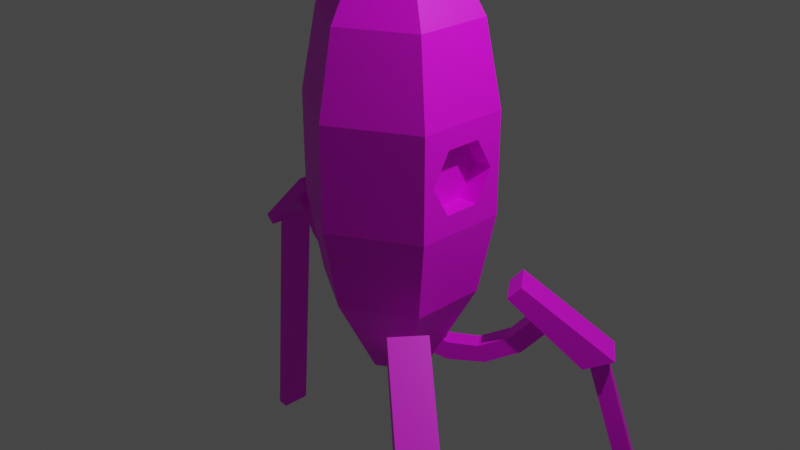 # Source: turret.blend  (saved by Blender 2.80.75; exported with 4.5.12 LTS)
import bpy
from mathutils import Matrix  # noqa: F401  (used for matrix-valued properties, if any)

bpy.ops.wm.read_factory_settings(use_empty=True)
scene = bpy.context.scene
scene.name = 'Scene'

# ---- collections
col_collection = bpy.data.collections.new('Collection'); scene.collection.children.link(col_collection)

# ---- images (referenced by path relative to the original .blend; pixels are not part of the script)
import os
ASSET_DIR = os.environ.get("B2B_ASSET_DIR", "")  # directory of the original .blend (textures are referenced by path, not embedded)
HERE = os.path.dirname(os.path.abspath(__file__))  # packed textures are extracted next to this script under _unpacked/

def load_image(name, relpath, width, height, colorspace="sRGB"):
    """Load a texture the original file referenced (path relative to the .blend, or extracted next to this script)."""
    p = next((c for c in (os.path.join(HERE, relpath), os.path.join(ASSET_DIR, relpath)) if relpath and os.path.exists(c)), "")
    if p:
        img = bpy.data.images.load(p, check_existing=True)
        img.name = name
    else:  # same state as the original file: an image datablock whose file is absent (Cycles renders it pink)
        img = bpy.data.images.new(name, width, height)
        img.source = "FILE"
        img.filepath = "//" + (relpath or name)
    img.colorspace_settings.name = colorspace
    return img
img_turret_64x64_png = load_image('turret_64x64.png', 'turret_64x64.png', 1024, 1024, 'sRGB')

# ---- materials (node trees are filled in below, after node groups)
mat_material_001 = bpy.data.materials.new('Material.001')
mat_material_001.surface_render_method = 'BLENDED'
mat_material_001.blend_method = 'BLEND'
mat_material_001.use_transparent_shadow = False

# ---- material node trees
mat_material_001.use_nodes = True; mat_material_001.node_tree.nodes.clear()
_N = mat_material_001.node_tree.nodes; _L = mat_material_001.node_tree.links
n0 = _N.new('ShaderNodeOutputMaterial'); n0.name = 'Material Output'; n0.location = (300, 300)
n1 = _N.new('ShaderNodeTexImage'); n1.name = 'Image Texture'; n1.location = (-280, 280)
n1.image = img_turret_64x64_png
n1.interpolation = 'Closest'
n2 = _N.new('ShaderNodeBsdfPrincipled'); n2.name = 'Principled BSDF'; n2.location = (10, 300)
n2.distribution = 'GGX'
n2.subsurface_method = 'BURLEY'
n2.inputs[3].default_value = 1.45
n2.inputs[27].default_value = (0.0, 0.0, 0.0, 1.0)
n2.inputs[28].default_value = 1.0
_L.new(n2.outputs[0], n0.inputs[0])
_L.new(n1.outputs[0], n2.inputs[0])
n0.is_active_output = True

# ---- world
world_world = bpy.data.worlds.new('World'); scene.world = world_world
world_world.use_nodes = True; world_world.node_tree.nodes.clear()
_N = world_world.node_tree.nodes; _L = world_world.node_tree.links
n0 = _N.new('ShaderNodeOutputWorld'); n0.name = 'World Output'; n0.location = (300, 300)
n1 = _N.new('ShaderNodeBackground'); n1.name = 'Background'; n1.location = (10, 300)
n1.inputs[0].default_value = (0.05088, 0.05088, 0.05088, 1.0)
_L.new(n1.outputs[0], n0.inputs[0])
n0.is_active_output = True
world_world.color = (0.05088, 0.05088, 0.05088)
world_world.use_sun_shadow = False
world_world.sun_shadow_jitter_overblur = 0.0

# ---- cameras
cam_camera = bpy.data.cameras.new('Camera')
cam_camera.clip_end = 100.0
cam_camera.ortho_scale = 7.314

# ---- lights
light_light = bpy.data.lights.new('Light', 'POINT')
light_light.transmission_factor = 0.0
light_light.energy = 1000.0
light_light.shadow_soft_size = 0.1
light_light.shadow_maximum_resolution = 0.006
light_light.use_absolute_resolution = True

# ---- meshes
me_cylinder = bpy.data.meshes.new('Cylinder')
me_cylinder.from_pydata([(0.6604, 0.3825, 0.5485), (0.6604, 0.1912, 0.2172), (0.6604, -0.1912, 0.2172), (0.6604, -0.3825, 0.5485), (0.6604, -0.1912, 0.8797), (0.6604, 0.1912, 0.8797), (0.0, 1.0, 0.0), (0.0, 1.0, 1.097), (0.866, 0.5, 0.0), (0.866, 0.5, 1.097), (0.866, -0.5, 1.097), (-8.742e-08, -1.0, 0.0), (-8.742e-08, -1.0, 1.097), (-0.866, -0.5, 1.097), (-0.866, 0.5, 1.097), (0.0, 0.829, 1.979), (0.718, 0.4145, 1.979), (0.718, -0.4145, 1.979), (-7.248e-08, -0.829, 1.979), (-0.718, -0.4145, 1.979), (-0.718, 0.4145, 1.979), (0.0, 0.3498, 2.853), (0.3029, 0.1749, 2.853), (0.3029, -0.1749, 2.853), (-3.058e-08, -0.3498, 2.853), (-0.3029, -0.1749, 2.853), (-0.3029, 0.1749, 2.853), (0.866, -0.5, 0.0), (-0.866, -0.5, 0.0), (-0.866, 0.5, 0.0), (0.0, 0.829, -0.8823), (0.718, 0.4145, -0.8823), (0.718, -0.4145, -0.8823), (-7.248e-08, -0.829, -0.8823), (-0.718, -0.4145, -0.8823), (-0.718, 0.4145, -0.8823), (0.0, 0.3498, -1.785), (0.3029, 0.1749, -1.785), (0.3029, -0.1749, -1.785), (-3.058e-08, -0.3498, -1.785), (-0.3029, -0.1749, -1.785), (-0.3029, 0.1749, -1.785), (0.8441, -0.834, -1.446), (0.9433, -0.9111, -1.612), (0.9719, -0.6696, -1.446), (1.071, -0.7467, -1.612), (1.03, -0.9788, -1.197), (1.149, -1.071, -1.341), (1.158, -0.8144, -1.197), (1.277, -0.9067, -1.341), (0.647, -0.6808, -1.773), (0.5833, -0.6313, -1.581), (0.7748, -0.5164, -1.773), (0.7111, -0.4669, -1.581), (0.3363, -0.4393, -1.565), (0.3327, -0.4366, -1.773), (0.4605, -0.2722, -1.773), (0.4641, -0.2749, -1.565), (0.1326, -0.281, -1.448), (0.06852, -0.2312, -1.64), (0.1963, -0.06679, -1.64), (0.2604, -0.1166, -1.448), (1.636, -1.065, -1.705), (0.9958, -0.5671, -0.9293), (1.391, -1.38, -1.705), (0.7506, -0.8825, -0.9293), (1.649, -1.581, -1.579), (1.894, -1.265, -1.579), (1.104, -0.6511, -0.7861), (0.8587, -0.9666, -0.7861), (1.645, -1.448, -1.591), (2.069, -1.778, -3.37), (1.765, -1.294, -1.591), (2.189, -1.624, -3.37), (2.041, -1.509, -3.426), (1.617, -1.18, -1.647), (1.922, -1.663, -3.426), (1.498, -1.334, -1.647), (0.8441, 0.834, -1.446), (0.9433, 0.9111, -1.612), (0.9719, 0.6696, -1.446), (1.071, 0.7467, -1.612), (1.03, 0.9788, -1.197), (1.149, 1.071, -1.341), (1.158, 0.8144, -1.197), (1.277, 0.9067, -1.341), (0.647, 0.6808, -1.773), (0.5833, 0.6313, -1.581), (0.7748, 0.5164, -1.773), (0.7111, 0.4669, -1.581), (0.3363, 0.4393, -1.565), (0.3327, 0.4366, -1.773), (0.4605, 0.2722, -1.773), (0.4641, 0.2749, -1.565), (0.1326, 0.281, -1.448), (0.06852, 0.2312, -1.64), (0.1963, 0.06679, -1.64), (0.2604, 0.1166, -1.448), (1.636, 1.065, -1.705), (0.9958, 0.5671, -0.9293), (1.391, 1.38, -1.705), (0.7506, 0.8825, -0.9293), (1.649, 1.581, -1.579), (1.894, 1.265, -1.579), (1.104, 0.6511, -0.7861), (0.8587, 0.9666, -0.7861), (1.645, 1.448, -1.591), (2.069, 1.778, -3.37), (1.765, 1.294, -1.591), (2.189, 1.624, -3.37), (2.041, 1.509, -3.426), (1.617, 1.18, -1.647), (1.922, 1.663, -3.426), (1.498, 1.334, -1.647), (-1.791, -0.3424, -0.6528), (-1.168, -0.3424, -0.0143), (-1.791, 0.3424, -0.6528), (-1.168, 0.3424, -0.0143), (-1.694, -0.3424, -0.74), (-1.071, -0.3424, -0.1015), (-1.694, 0.3424, -0.74), (-1.071, 0.3424, -0.1015), (-2.008, -0.1589, -3.386), (-1.771, -0.1589, -0.6635), (-2.008, 0.1589, -3.386), (-1.771, 0.1589, -0.6635), (-1.884, -0.1589, -3.396), (-1.647, -0.1589, -0.6742), (-1.884, 0.1589, -3.396), (-1.647, 0.1589, -0.6742), (0.866, -0.3825, 0.5485), (0.866, -0.1912, 0.8797), (0.866, 0.1912, 0.8797), (0.866, -0.1912, 0.2172), (0.866, 0.1912, 0.2172), (0.866, 0.3825, 0.5485), (-1.5, -0.1079, -0.4112), (-1.316, -0.1079, -0.2981), (-1.5, 0.1079, -0.4112), (-1.316, 0.1079, -0.2981), (-1.087, -0.1079, -0.6702), (-1.271, -0.1079, -0.7832), (-1.271, 0.1079, -0.7832), (-1.087, 0.1079, -0.6702), (-0.8038, -0.1079, -0.8968), (-0.9412, -0.1079, -1.063), (-0.8038, 0.1079, -0.8968), (-0.9412, 0.1079, -1.063), (-0.4399, -0.1079, -1.024), (-0.5146, -0.1079, -1.227), (-0.4399, 0.1079, -1.024), (-0.5146, 0.1079, -1.227)], [], [(0, 1, 134, 135), (1, 2, 133, 134), (2, 3, 130, 133), (3, 4, 131, 130), (4, 5, 132, 131), (5, 0, 135, 132), (5, 3, 1), (6, 7, 9, 8), (8, 133, 27), (27, 10, 12, 11), (11, 12, 13, 28), (28, 13, 14, 29), (29, 14, 7, 6), (13, 12, 18, 19), (10, 9, 16, 17), (14, 13, 19, 20), (9, 7, 15, 16), (12, 10, 17, 18), (7, 14, 20, 15), (20, 19, 25, 26), (18, 17, 23, 24), (16, 15, 21, 22), (15, 20, 26, 21), (19, 18, 24, 25), (17, 16, 22, 23), (22, 21, 26, 25, 24, 23), (28, 11, 33, 34), (27, 8, 31, 32), (29, 28, 34, 35), (8, 6, 30, 31), (11, 27, 32, 33), (6, 29, 35, 30), (35, 34, 40, 41), (33, 32, 38, 39), (31, 30, 36, 37), (30, 35, 41, 36), (34, 33, 39, 40), (32, 31, 37, 38), (37, 36, 41, 40, 39, 38), (42, 46, 48, 44), (47, 43, 45, 49), (45, 44, 48, 49), (45, 43, 50, 52), (47, 46, 42, 43), (42, 44, 53, 51), (43, 42, 51, 50), (51, 53, 57, 54), (44, 45, 52, 53), (56, 55, 59, 60), (50, 51, 54, 55), (53, 52, 56, 57), (52, 50, 55, 56), (54, 57, 61, 58), (55, 54, 58, 59), (57, 56, 60, 61), (65, 63, 62, 64), (69, 66, 67, 68), (65, 64, 66, 69), (62, 63, 68, 67), (63, 65, 69, 68), (64, 62, 67, 66), (71, 76, 74, 73), (74, 75, 72, 73), (76, 77, 75, 74), (71, 70, 77, 76), (73, 72, 70, 71), (78, 82, 84, 80), (83, 79, 81, 85), (81, 80, 84, 85), (81, 79, 86, 88), (83, 82, 78, 79), (78, 80, 89, 87), (79, 78, 87, 86), (87, 89, 93, 90), (80, 81, 88, 89), (92, 91, 95, 96), (86, 87, 90, 91), (89, 88, 92, 93), (88, 86, 91, 92), (90, 93, 97, 94), (91, 90, 94, 95), (93, 92, 96, 97), (101, 99, 98, 100), (105, 102, 103, 104), (101, 100, 102, 105), (98, 99, 104, 103), (99, 101, 105, 104), (100, 98, 103, 102), (107, 112, 110, 109), (110, 111, 108, 109), (112, 113, 111, 110), (107, 106, 113, 112), (109, 108, 106, 107), (114, 115, 117, 116), (116, 117, 121, 120), (120, 121, 119, 118), (118, 119, 115, 114), (116, 120, 118, 114), (121, 117, 115, 119), (122, 123, 125, 124), (124, 125, 129, 128), (128, 129, 127, 126), (126, 127, 123, 122), (124, 128, 126, 122), (10, 132, 9), (8, 9, 135), (8, 135, 134), (130, 10, 27), (8, 134, 133), (133, 130, 27), (10, 130, 131), (132, 135, 9), (10, 131, 132), (1, 0, 5), (5, 4, 3), (3, 2, 1), (138, 136, 141, 142), (136, 137, 140, 141), (139, 138, 142, 143), (137, 139, 143, 140), (143, 142, 147, 146), (146, 147, 151, 150), (140, 143, 146, 144), (142, 141, 145, 147), (141, 140, 144, 145), (144, 146, 150, 148), (147, 145, 149, 151), (145, 144, 148, 149)])
_uv = me_cylinder.uv_layers.new(name='UVMap')
_uv.uv.foreach_set('vector', [0.4744, 0.6712, 0.4744, 0.6222, 0.5008, 0.6222, 0.5008, 0.6712, 0.4744, 0.6222, 0.4744, 0.5732, 0.5008, 0.5732, 0.5008, 0.6222, 0.4744, 0.5732, 0.4744, 0.5242, 0.5008, 0.5242, 0.5008, 0.5732, 0.4744, 0.5242, 0.4744, 0.4752, 0.5008, 0.4752, 0.5008, 0.5242, 0.4744, 0.7692, 0.4744, 0.7202, 0.5008, 0.7202, 0.5008, 0.7692, 0.4744, 0.7202, 0.4744, 0.6712, 0.5008, 0.6712, 0.5008, 0.7202, 0.3784, 0.2854, 0.5081, 0.3598, 0.3788, 0.4349, 0.1709, 0.4035, 0.1683, 0.2706, 0.0438, 0.2649, 0.04412, 0.4099, 0.8401, 0.5882, 0.7515, 0.616, 0.712, 0.5882, 0.2987, 0.4104, 0.2987, 0.263, 0.1683, 0.2706, 0.1709, 0.4035, 0.1709, 0.4035, 0.1683, 0.2706, 0.0438, 0.2649, 0.04412, 0.4099, 0.8407, 0.5882, 0.8407, 0.7287, 0.9689, 0.7287, 0.9689, 0.5882, 0.2987, 0.4104, 0.2987, 0.263, 0.1683, 0.2706, 0.1709, 0.4035, 0.0438, 0.2649, 0.1683, 0.2706, 0.17, 0.1621, 0.06496, 0.1474, 0.7119, 0.7287, 0.8401, 0.7287, 0.8291, 0.8433, 0.7229, 0.8433, 0.9689, 0.7287, 0.8407, 0.7287, 0.8517, 0.8433, 0.9579, 0.8433, 0.0438, 0.2649, 0.1683, 0.2706, 0.17, 0.1621, 0.06496, 0.1474, 0.1683, 0.2706, 0.2987, 0.263, 0.2733, 0.1444, 0.17, 0.1621, 0.1683, 0.2706, 0.2987, 0.263, 0.2733, 0.1444, 0.17, 0.1621, 0.9579, 0.8433, 0.8517, 0.8433, 0.8824, 0.9673, 0.9272, 0.9673, 0.17, 0.1621, 0.2733, 0.1444, 0.2145, 0.02557, 0.1691, 0.03557, 0.06496, 0.1474, 0.17, 0.1621, 0.1691, 0.03557, 0.1228, 0.02513, 0.17, 0.1621, 0.2733, 0.1444, 0.2145, 0.02557, 0.1691, 0.03557, 0.06496, 0.1474, 0.17, 0.1621, 0.1691, 0.03557, 0.1228, 0.02513, 0.7229, 0.8433, 0.8291, 0.8433, 0.7984, 0.9673, 0.7536, 0.9673, 0.5479, 0.4285, 0.5091, 0.4061, 0.5091, 0.3612, 0.5479, 0.3388, 0.5867, 0.3612, 0.5867, 0.4061, 0.04412, 0.4099, 0.1709, 0.4035, 0.1727, 0.5122, 0.06709, 0.5278, 0.712, 0.5882, 0.8401, 0.5882, 0.8291, 0.4735, 0.7229, 0.4735, 0.9689, 0.5882, 0.8407, 0.5882, 0.8517, 0.4735, 0.9579, 0.4735, 0.04412, 0.4099, 0.1709, 0.4035, 0.1727, 0.5122, 0.06709, 0.5278, 0.1709, 0.4035, 0.2987, 0.4104, 0.2757, 0.528, 0.1727, 0.5122, 0.1709, 0.4035, 0.2987, 0.4104, 0.2757, 0.528, 0.1727, 0.5122, 0.9579, 0.4735, 0.8517, 0.4735, 0.8824, 0.3462, 0.9272, 0.3462, 0.1727, 0.5122, 0.2757, 0.528, 0.2189, 0.6512, 0.1733, 0.6421, 0.06709, 0.5278, 0.1727, 0.5122, 0.1733, 0.6421, 0.1271, 0.653, 0.1727, 0.5122, 0.2757, 0.528, 0.2189, 0.6512, 0.1733, 0.6421, 0.06709, 0.5278, 0.1727, 0.5122, 0.1733, 0.6421, 0.1271, 0.653, 0.7229, 0.4735, 0.8291, 0.4735, 0.7984, 0.3462, 0.7536, 0.3462, 0.5479, 0.4285, 0.5091, 0.4061, 0.5091, 0.3612, 0.5479, 0.3388, 0.5867, 0.3612, 0.5867, 0.4061, 0.4483, 0.113, 0.4503, 0.06569, 0.4787, 0.06715, 0.4763, 0.1138, 0.4227, 0.0639, 0.4207, 0.1113, 0.3964, 0.1119, 0.3931, 0.06389, 0.3964, 0.1119, 0.3692, 0.1148, 0.364, 0.06694, 0.3931, 0.06389, 0.3964, 0.1119, 0.4207, 0.1113, 0.4217, 0.1578, 0.3978, 0.1575, 0.4227, 0.0639, 0.4503, 0.06569, 0.4483, 0.113, 0.4207, 0.1113, 0.4483, 0.113, 0.4763, 0.1138, 0.4753, 0.1624, 0.447, 0.1628, 0.4207, 0.1113, 0.4483, 0.113, 0.447, 0.1628, 0.4217, 0.1578, 0.447, 0.1628, 0.4753, 0.1624, 0.4761, 0.2045, 0.4476, 0.2062, 0.3692, 0.1148, 0.3964, 0.1119, 0.3978, 0.1575, 0.3728, 0.1637, 0.3982, 0.2018, 0.4224, 0.2025, 0.4242, 0.2463, 0.396, 0.2464, 0.4217, 0.1578, 0.447, 0.1628, 0.4476, 0.2062, 0.4224, 0.2025, 0.3728, 0.1637, 0.3978, 0.1575, 0.3982, 0.2018, 0.373, 0.2058, 0.3978, 0.1575, 0.4217, 0.1578, 0.4224, 0.2025, 0.3982, 0.2018, 0.4476, 0.2062, 0.4761, 0.2045, 0.4787, 0.2425, 0.4508, 0.2444, 0.4224, 0.2025, 0.4476, 0.2062, 0.4508, 0.2444, 0.4242, 0.2463, 0.373, 0.2058, 0.3982, 0.2018, 0.396, 0.2464, 0.3682, 0.2436, 0.6654, 0.1158, 0.7163, 0.1205, 0.703, 0.2636, 0.652, 0.2589, 0.6401, 0.1134, 0.6099, 0.2742, 0.5596, 0.2647, 0.5898, 0.1039, 0.6654, 0.1158, 0.652, 0.2589, 0.6099, 0.2742, 0.6401, 0.1134, 0.703, 0.2636, 0.7163, 0.1205, 0.7416, 0.1229, 0.7416, 0.2865, 0.6701, 0.06479, 0.6654, 0.1158, 0.6401, 0.1134, 0.6448, 0.06243, 0.652, 0.2589, 0.6695, 0.307, 0.6273, 0.3223, 0.6099, 0.2742, 0.9102, 0.07337, 0.8853, 0.07337, 0.8853, 0.04839, 0.9102, 0.04839, 0.8603, 0.07337, 0.8603, 0.3115, 0.8353, 0.3115, 0.8353, 0.07337, 0.8853, 0.07337, 0.8853, 0.3115, 0.8603, 0.3115, 0.8603, 0.07337, 0.9102, 0.07337, 0.9102, 0.3115, 0.8853, 0.3115, 0.8853, 0.07337, 0.9352, 0.07337, 0.9352, 0.3115, 0.9102, 0.3115, 0.9102, 0.07337, 0.4483, 0.113, 0.4503, 0.06569, 0.4787, 0.06715, 0.4763, 0.1138, 0.4227, 0.0639, 0.4207, 0.1113, 0.3964, 0.1119, 0.3931, 0.06389, 0.3964, 0.1119, 0.3692, 0.1148, 0.364, 0.06694, 0.3931, 0.06389, 0.3964, 0.1119, 0.4207, 0.1113, 0.4217, 0.1578, 0.3978, 0.1575, 0.4227, 0.0639, 0.4503, 0.06569, 0.4483, 0.113, 0.4207, 0.1113, 0.4483, 0.113, 0.4763, 0.1138, 0.4753, 0.1624, 0.447, 0.1628, 0.4207, 0.1113, 0.4483, 0.113, 0.447, 0.1628, 0.4217, 0.1578, 0.447, 0.1628, 0.4753, 0.1624, 0.4761, 0.2045, 0.4476, 0.2062, 0.3692, 0.1148, 0.3964, 0.1119, 0.3978, 0.1575, 0.3728, 0.1637, 0.3982, 0.2018, 0.4224, 0.2025, 0.4242, 0.2463, 0.396, 0.2464, 0.4217, 0.1578, 0.447, 0.1628, 0.4476, 0.2062, 0.4224, 0.2025, 0.3728, 0.1637, 0.3978, 0.1575, 0.3982, 0.2018, 0.373, 0.2058, 0.3978, 0.1575, 0.4217, 0.1578, 0.4224, 0.2025, 0.3982, 0.2018, 0.4476, 0.2062, 0.4761, 0.2045, 0.4787, 0.2425, 0.4508, 0.2444, 0.4224, 0.2025, 0.4476, 0.2062, 0.4508, 0.2444, 0.4242, 0.2463, 0.373, 0.2058, 0.3982, 0.2018, 0.396, 0.2464, 0.3682, 0.2436, 0.6654, 0.1158, 0.7163, 0.1205, 0.703, 0.2636, 0.652, 0.2589, 0.6401, 0.1134, 0.6099, 0.2742, 0.5596, 0.2647, 0.5898, 0.1039, 0.6654, 0.1158, 0.652, 0.2589, 0.6099, 0.2742, 0.6401, 0.1134, 0.703, 0.2636, 0.7163, 0.1205, 0.7416, 0.1229, 0.7416, 0.2865, 0.6701, 0.06479, 0.6654, 0.1158, 0.6401, 0.1134, 0.6448, 0.06243, 0.652, 0.2589, 0.6695, 0.307, 0.6273, 0.3223, 0.6099, 0.2742, 0.9102, 0.07337, 0.8853, 0.07337, 0.8853, 0.04839, 0.9102, 0.04839, 0.8603, 0.07337, 0.8603, 0.3115, 0.8353, 0.3115, 0.8353, 0.07337, 0.8853, 0.07337, 0.8853, 0.3115, 0.8603, 0.3115, 0.8603, 0.07337, 0.9102, 0.07337, 0.9102, 0.3115, 0.8853, 0.3115, 0.8853, 0.07337, 0.9352, 0.07337, 0.9352, 0.3115, 0.9102, 0.3115, 0.9102, 0.07337, 0.5584, 0.6189, 0.5584, 0.5046, 0.6462, 0.5046, 0.6462, 0.6189, 0.6628, 0.635, 0.6628, 0.7493, 0.6462, 0.75, 0.6462, 0.6357, 0.6462, 0.6357, 0.6462, 0.75, 0.5584, 0.75, 0.5584, 0.6357, 0.5584, 0.6357, 0.5584, 0.75, 0.5417, 0.7493, 0.5417, 0.635, 0.6462, 0.6189, 0.6462, 0.6357, 0.5584, 0.6357, 0.5584, 0.6189, 0.6462, 0.75, 0.6462, 0.7667, 0.5584, 0.7667, 0.5584, 0.75, 0.3861, 0.893, 0.03598, 0.893, 0.03598, 0.8523, 0.3861, 0.8523, 0.3861, 0.9656, 0.03598, 0.9656, 0.03598, 0.9497, 0.3861, 0.9497, 0.3861, 0.9497, 0.03598, 0.9497, 0.03598, 0.9089, 0.3861, 0.9089, 0.3861, 0.9089, 0.03598, 0.9089, 0.03598, 0.893, 0.3861, 0.893, 0.4268, 0.893, 0.4268, 0.9089, 0.3861, 0.9089, 0.3861, 0.893, 0.7119, 0.7287, 0.8005, 0.7009, 0.8401, 0.7287, 0.8401, 0.5882, 0.8401, 0.7287, 0.825, 0.6584, 0.8401, 0.5882, 0.825, 0.6584, 0.8005, 0.616, 0.727, 0.6584, 0.7119, 0.7287, 0.712, 0.5882, 0.8401, 0.5882, 0.8005, 0.616, 0.7515, 0.616, 0.7515, 0.616, 0.727, 0.6584, 0.712, 0.5882, 0.7119, 0.7287, 0.727, 0.6584, 0.7515, 0.7009, 0.8005, 0.7009, 0.825, 0.6584, 0.8401, 0.7287, 0.7119, 0.7287, 0.7515, 0.7009, 0.8005, 0.7009, 0.3788, 0.4349, 0.3354, 0.3603, 0.3784, 0.2854, 0.3784, 0.2854, 0.4647, 0.2851, 0.5081, 0.3598, 0.5081, 0.3598, 0.4651, 0.4347, 0.3788, 0.4349, 0.4936, 0.9192, 0.4925, 0.8897, 0.5479, 0.8898, 0.5479, 0.9154, 0.4925, 0.8897, 0.4935, 0.8597, 0.5527, 0.8626, 0.5479, 0.8898, 0.4962, 0.9475, 0.4936, 0.9192, 0.5479, 0.9154, 0.5535, 0.9423, 0.4935, 0.8597, 0.4947, 0.8318, 0.553, 0.8339, 0.5527, 0.8626, 0.5535, 0.9423, 0.5479, 0.9154, 0.5977, 0.9148, 0.6018, 0.9411, 0.6018, 0.9411, 0.5977, 0.9148, 0.6545, 0.9169, 0.6526, 0.9454, 0.5527, 0.8626, 0.553, 0.8339, 0.6013, 0.834, 0.6021, 0.8631, 0.5479, 0.9154, 0.5479, 0.8898, 0.5983, 0.8893, 0.5977, 0.9148, 0.5479, 0.8898, 0.5527, 0.8626, 0.6021, 0.8631, 0.5983, 0.8893, 0.6021, 0.8631, 0.6013, 0.834, 0.6522, 0.832, 0.6533, 0.8605, 0.5977, 0.9148, 0.5983, 0.8893, 0.6545, 0.8879, 0.6545, 0.9169, 0.5983, 0.8893, 0.6021, 0.8631, 0.6533, 0.8605, 0.6545, 0.8879])
me_cylinder.materials.append(mat_material_001)
me_cylinder.use_remesh_preserve_volume = False
me_cylinder.use_remesh_preserve_attributes = False
me_cylinder.use_mirror_vertex_groups = False
me_cylinder.update()

# ---- objects
ob_light = bpy.data.objects.new('Light', light_light)
ob_camera = bpy.data.objects.new('Camera', cam_camera)
ob_cylinder = bpy.data.objects.new('Cylinder', me_cylinder)

# ---- transforms, parenting, visibility, modifiers, constraints
ob_light.location = (4.076, 1.005, 5.904)
ob_light.rotation_euler = (0.6503, 0.05522, 1.866)
ob_light.lock_rotations_4d = False
ob_light.empty_display_type = 'ARROWS'
ob_light.color = (0.0, 0.0, 0.0, 0.0)
ob_light.lineart.crease_threshold = 0.0
ob_camera.location = (7.359, -6.926, 4.958)
ob_camera.rotation_euler = (1.109, 0.0, 0.8149)
ob_camera.lock_rotations_4d = False
ob_camera.empty_display_type = 'ARROWS'
ob_camera.color = (0.0, 0.0, 0.0, 0.0)
ob_camera.display_type = 'WIRE'
ob_camera.lineart.crease_threshold = 0.0
ob_cylinder.location = (0.0, 0.0, 0.1832)
ob_cylinder.lineart.crease_threshold = 0.0

# ---- collection membership
col_collection.objects.link(ob_light)
col_collection.objects.link(ob_camera)
col_collection.objects.link(ob_cylinder)

# ---- scene / render settings (as saved in the file)
scene.camera = ob_camera
scene.frame_start = 1; scene.frame_end = 250; scene.frame_set(51)
scene.render.engine = 'BLENDER_EEVEE_NEXT'
scene.cycles.use_denoising = False
scene.cycles.samples = 128
scene.cycles.sampling_pattern = 'TABULATED_SOBOL'
scene.cycles.use_adaptive_sampling = False
scene.cycles.use_light_tree = False
scene.view_settings.view_transform = 'Filmic'
bpy.context.view_layer.update()
